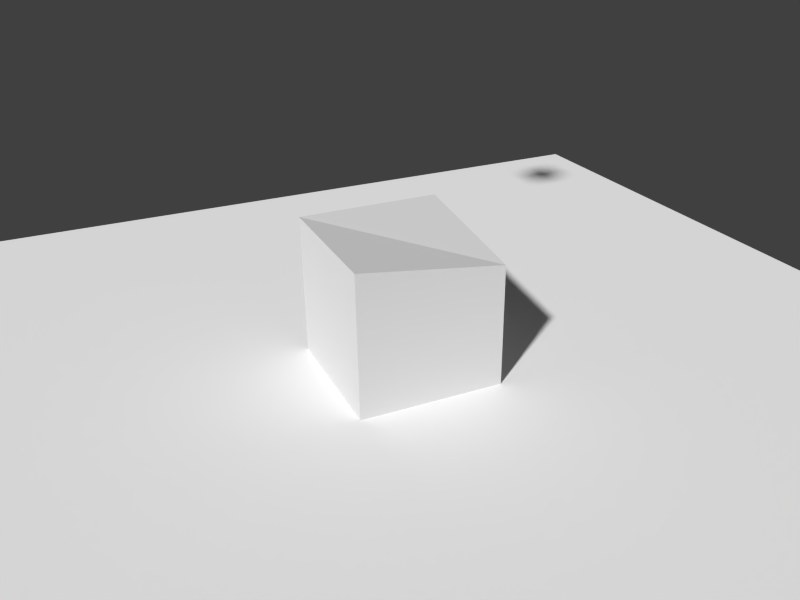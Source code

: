 # Source: testscene.blend  (saved by Blender 2.69.0; exported with 4.5.12 LTS)
import bpy
from mathutils import Matrix  # noqa: F401  (used for matrix-valued properties, if any)

bpy.ops.wm.read_factory_settings(use_empty=True)
scene = bpy.context.scene
scene.name = 'Scene'

# ---- collections
col_collection_1 = bpy.data.collections.new('Collection 1'); scene.collection.children.link(col_collection_1)

# ---- materials (node trees are filled in below, after node groups)
mat_material_003 = bpy.data.materials.new('Material.003')
mat_material_003.alpha_threshold = 0.0
mat_material_003.roughness = 0.5
mat_material_003.line_color = (0.0, 0.0, 0.0, 1.0)
mat_material_001 = bpy.data.materials.new('Material.001')
mat_material_001.alpha_threshold = 0.0
mat_material_001.roughness = 0.5
mat_material_001.line_color = (0.0, 0.0, 0.0, 1.0)
mat_material_002 = bpy.data.materials.new('Material.002')
mat_material_002.alpha_threshold = 0.0
mat_material_002.roughness = 0.5
mat_material_002.line_color = (0.0, 0.0, 0.0, 1.0)

# ---- material node trees
mat_material_003.use_nodes = True; mat_material_003.node_tree.nodes.clear()
_N = mat_material_003.node_tree.nodes; _L = mat_material_003.node_tree.links
n0 = _N.new('ShaderNodeOutputMaterial'); n0.name = 'Material Output'; n0.location = (300, 300)
n1 = _N.new('ShaderNodeEmission'); n1.name = 'Emission'; n1.location = (110, 300)
n1.inputs[0].default_value = (0.8, 0.8, 0.8, 1.0)
n1.inputs[1].default_value = 0.4
_L.new(n1.outputs[0], n0.inputs[0])
n0.is_active_output = True
mat_material_001.use_nodes = True; mat_material_001.node_tree.nodes.clear()
_N = mat_material_001.node_tree.nodes; _L = mat_material_001.node_tree.links
n0 = _N.new('ShaderNodeOutputMaterial'); n0.name = 'Material Output'; n0.location = (300, 300)
n1 = _N.new('ShaderNodeBsdfDiffuse'); n1.name = 'Diffuse BSDF'; n1.location = (100, 300)
n1.inputs[0].default_value = (1.0, 1.0, 1.0, 1.0)
_L.new(n1.outputs[0], n0.inputs[0])
n0.is_active_output = True
mat_material_002.use_nodes = True; mat_material_002.node_tree.nodes.clear()
_N = mat_material_002.node_tree.nodes; _L = mat_material_002.node_tree.links
n0 = _N.new('ShaderNodeOutputMaterial'); n0.name = 'Material Output'; n0.location = (300, 300)
n1 = _N.new('ShaderNodeBsdfDiffuse'); n1.name = 'Diffuse BSDF'; n1.location = (10, 300)
_L.new(n1.outputs[0], n0.inputs[0])
n0.is_active_output = True

# ---- world
world_world = bpy.data.worlds.new('World'); scene.world = world_world
world_world.color = (0.05088, 0.05088, 0.05088)
world_world.use_sun_shadow = False
world_world.sun_shadow_jitter_overblur = 0.0
world_world.cycles.sampling_method = 'MANUAL'
world_world.cycles.sample_map_resolution = 256

# ---- cameras
cam_camera = bpy.data.cameras.new('Camera')
cam_camera.clip_end = 100.0
cam_camera.lens = 35.0
cam_camera.sensor_width = 32.0
cam_camera.sensor_height = 18.0
cam_camera.ortho_scale = 7.314
cam_camera.dof.focus_distance = 0.0
cam_camera.dof.aperture_fstop = 128.0

# ---- meshes
me_cube_001 = bpy.data.meshes.new('Cube.001')
me_cube_001.from_pydata([(-1.0, -1.0, -1.0), (-1.0, 1.0, -1.0), (1.0, 1.0, -1.0), (1.0, -1.0, -1.0), (-1.0, -1.0, 1.0), (-1.0, 1.0, 1.0), (1.0, 1.0, 1.0), (1.0, -1.0, 1.0)], [], [(4, 5, 1, 0), (5, 6, 2, 1), (6, 7, 3, 2), (7, 4, 0, 3), (0, 1, 2, 3), (7, 6, 5, 4)])
me_cube_001.materials.append(mat_material_003)
me_cube_001.use_remesh_preserve_volume = False
me_cube_001.use_remesh_preserve_attributes = False
me_cube_001.use_mirror_vertex_groups = False
me_cube_001.update()
me_plane = bpy.data.meshes.new('Plane')
me_plane.from_pydata([(1.0, -1.0, 0.0), (-1.0, -1.0, 0.0), (1.0, 1.0, 0.0), (-1.0, 1.0, 0.0)], [], [(1, 0, 2, 3)])
me_plane.materials.append(mat_material_001)
me_plane.use_remesh_preserve_volume = False
me_plane.use_remesh_preserve_attributes = False
me_plane.use_mirror_vertex_groups = False
me_plane.update()
me_cube = bpy.data.meshes.new('Cube')
me_cube.from_pydata([(1.0, 1.0, -1.0), (1.0, -1.0, -1.0), (-1.0, -1.0, -1.0), (-1.0, 1.0, -1.0), (1.0, 1.0, 0.7187), (1.0, -1.0, 1.0), (-1.0, -1.0, 1.0), (-1.0, 1.0, 1.0)], [], [(0, 1, 2, 3), (4, 7, 6, 5), (0, 4, 5, 1), (1, 5, 6, 2), (2, 6, 7, 3), (4, 0, 3, 7)])
me_cube.materials.append(mat_material_002)
me_cube.use_remesh_preserve_volume = False
me_cube.use_remesh_preserve_attributes = False
me_cube.use_mirror_vertex_groups = False
me_cube.update()

# ---- objects
ob_cube_001 = bpy.data.objects.new('Cube.001', me_cube_001)
ob_plane = bpy.data.objects.new('Plane', me_plane)
ob_cube = bpy.data.objects.new('Cube', me_cube)
ob_camera = bpy.data.objects.new('Camera', cam_camera)

# ---- transforms, parenting, visibility, modifiers, constraints
ob_cube_001.location = (-1.187, -0.1039, 5.573)
ob_cube_001.scale = (0.2978, 0.2978, 0.03529)
ob_cube_001.lineart.crease_threshold = 0.0
ob_plane.location = (0.0, 0.0, -1.0)
ob_plane.scale = (7.289, 7.289, 7.289)
ob_plane.lineart.crease_threshold = 0.0
ob_cube.location = (0.0, 0.0, 0.0)
ob_cube.lock_rotations_4d = False
ob_cube.empty_display_type = 'ARROWS'
ob_cube.lineart.crease_threshold = 0.0
ob_camera.location = (9.48, -4.187, 5.161)
ob_camera.rotation_euler = (1.109, 0.01327, 1.148)
ob_camera.scale = (1.0, 1.0, 1.0)
ob_camera.lock_rotations_4d = False
ob_camera.empty_display_type = 'ARROWS'
ob_camera.color = (0.0, 0.0, 0.0, 0.0)
ob_camera.display_type = 'WIRE'
ob_camera.lineart.crease_threshold = 0.0

# ---- collection membership
col_collection_1.objects.link(ob_cube_001)
col_collection_1.objects.link(ob_plane)
col_collection_1.objects.link(ob_cube)
col_collection_1.objects.link(ob_camera)

# ---- scene / render settings (as saved in the file)
scene.camera = ob_camera
scene.frame_start = 1; scene.frame_end = 250; scene.frame_set(1)
scene.render.engine = 'BLENDER_EEVEE_NEXT'
scene.render.image_settings.compression = 90
scene.render.resolution_x = 800
scene.render.resolution_y = 600
scene.render.resolution_percentage = 50
scene.render.dither_intensity = 0.0
scene.cycles.use_denoising = False
scene.cycles.samples = 10
scene.cycles.sampling_pattern = 'TABULATED_SOBOL'
scene.cycles.light_sampling_threshold = 0.0
scene.cycles.use_adaptive_sampling = False
scene.cycles.use_light_tree = False
scene.cycles.blur_glossy = 0.0
scene.cycles.volume_bounces = 1
scene.cycles.pixel_filter_type = 'GAUSSIAN'
scene.cycles.sample_clamp_indirect = 0.0
scene.view_settings.view_transform = 'Standard'
bpy.context.view_layer.update()

# ---- added for rendering (the .blend has no usable light): sun
light_auto_sun = bpy.data.lights.new('AutoSun', 'SUN')
light_auto_sun.energy = 3.0
light_auto_sun.angle = 0.0523599
ob_auto_sun = bpy.data.objects.new('AutoSun', light_auto_sun)
scene.collection.objects.link(ob_auto_sun)
ob_auto_sun.rotation_euler = (0.872665, 0.174533, 0.523599)
bpy.context.view_layer.update()
